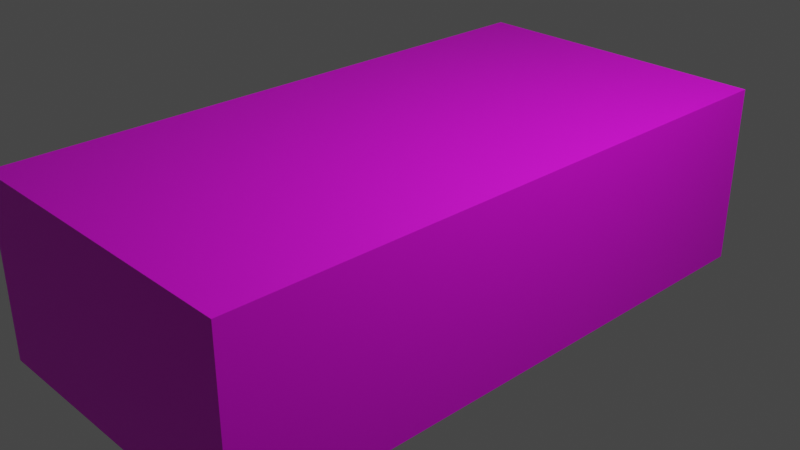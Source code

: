# Source: TestBox.blend  (saved by Blender 2.82.7; exported with 4.5.12 LTS)
import bpy
from mathutils import Matrix  # noqa: F401  (used for matrix-valued properties, if any)

bpy.ops.wm.read_factory_settings(use_empty=True)
scene = bpy.context.scene
scene.name = 'Scene'

# ---- collections
col_collection = bpy.data.collections.new('Collection'); scene.collection.children.link(col_collection)

# ---- images (referenced by path relative to the original .blend; pixels are not part of the script)
import os
ASSET_DIR = os.environ.get("B2B_ASSET_DIR", "")  # directory of the original .blend (textures are referenced by path, not embedded)
HERE = os.path.dirname(os.path.abspath(__file__))  # packed textures are extracted next to this script under _unpacked/

def load_image(name, relpath, width, height, colorspace="sRGB"):
    """Load a texture the original file referenced (path relative to the .blend, or extracted next to this script)."""
    p = next((c for c in (os.path.join(HERE, relpath), os.path.join(ASSET_DIR, relpath)) if relpath and os.path.exists(c)), "")
    if p:
        img = bpy.data.images.load(p, check_existing=True)
        img.name = name
    else:  # same state as the original file: an image datablock whose file is absent (Cycles renders it pink)
        img = bpy.data.images.new(name, width, height)
        img.source = "FILE"
        img.filepath = "//" + (relpath or name)
    img.colorspace_settings.name = colorspace
    return img
img_palettes_png = load_image('Palettes.png', 'Palettes.png', 1024, 1024, 'sRGB')

# ---- materials (node trees are filled in below, after node groups)
mat_material_001 = bpy.data.materials.new('Material.001')
mat_material_001.use_transparent_shadow = False

# ---- material node trees
mat_material_001.use_nodes = True; mat_material_001.node_tree.nodes.clear()
_N = mat_material_001.node_tree.nodes; _L = mat_material_001.node_tree.links
n0 = _N.new('ShaderNodeOutputMaterial'); n0.name = 'Material Output'; n0.location = (300, 300)
n1 = _N.new('ShaderNodeBsdfPrincipled'); n1.name = 'Principled BSDF'; n1.location = (10, 300)
n1.distribution = 'GGX'
n1.subsurface_method = 'BURLEY'
n1.inputs[3].default_value = 1.45
n1.inputs[27].default_value = (0.0, 0.0, 0.0, 1.0)
n1.inputs[28].default_value = 1.0
n2 = _N.new('ShaderNodeTexImage'); n2.name = 'Image Texture'; n2.location = (-280, 275)
n2.image = img_palettes_png
_L.new(n1.outputs[0], n0.inputs[0])
_L.new(n2.outputs[0], n1.inputs[0])
n0.is_active_output = True

# ---- world
world_world = bpy.data.worlds.new('World'); scene.world = world_world
world_world.use_nodes = True; world_world.node_tree.nodes.clear()
_N = world_world.node_tree.nodes; _L = world_world.node_tree.links
n0 = _N.new('ShaderNodeOutputWorld'); n0.name = 'World Output'; n0.location = (300, 300)
n1 = _N.new('ShaderNodeBackground'); n1.name = 'Background'; n1.location = (10, 300)
n1.inputs[0].default_value = (0.05088, 0.05088, 0.05088, 1.0)
_L.new(n1.outputs[0], n0.inputs[0])
n0.is_active_output = True
world_world.color = (0.05088, 0.05088, 0.05088)
world_world.use_sun_shadow = False
world_world.sun_shadow_jitter_overblur = 0.0

# ---- cameras
cam_camera = bpy.data.cameras.new('Camera')
cam_camera.clip_end = 100.0
cam_camera.ortho_scale = 7.314

# ---- lights
light_light = bpy.data.lights.new('Light', 'POINT')
light_light.transmission_factor = 0.0
light_light.energy = 1000.0
light_light.shadow_soft_size = 0.1
light_light.shadow_maximum_resolution = 0.006
light_light.use_absolute_resolution = True

# ---- meshes
me_cube = bpy.data.meshes.new('Cube')
me_cube.from_pydata([(1.0, 1.0, 1.0), (1.0, 1.0, -1.0), (1.0, -1.0, 1.0), (1.0, -1.0, -1.0), (-1.0, 1.0, 1.0), (-1.0, 1.0, -1.0), (-1.0, -1.0, 1.0), (-1.0, -1.0, -1.0)], [], [(0, 4, 6, 2), (3, 2, 6, 7), (7, 6, 4, 5), (5, 1, 3, 7), (1, 0, 2, 3), (5, 4, 0, 1)])
_uv = me_cube.uv_layers.new(name='UVMap')
_uv.uv.foreach_set('vector', [0.479, 0.7076, 0.3194, 0.7076, 0.3194, 0.7049, 0.479, 0.7049, 0.6387, 0.7049, 0.479, 0.7049, 0.479, 0.7021, 0.6387, 0.7021, 0.6387, 0.713, 0.479, 0.713, 0.479, 0.7103, 0.6387, 0.7103, 0.7983, 0.7076, 0.6387, 0.7076, 0.6387, 0.7049, 0.7983, 0.7049, 0.6387, 0.7076, 0.479, 0.7076, 0.479, 0.7049, 0.6387, 0.7049, 0.6387, 0.7103, 0.479, 0.7103, 0.479, 0.7076, 0.6387, 0.7076])
me_cube.materials.append(None)
me_cube.use_remesh_preserve_volume = False
me_cube.use_remesh_preserve_attributes = False
me_cube.use_mirror_vertex_groups = False
me_cube.update()

# ---- objects
ob_cube = bpy.data.objects.new('Cube', me_cube)
ob_light = bpy.data.objects.new('Light', light_light)
ob_camera = bpy.data.objects.new('Camera', cam_camera)

# ---- transforms, parenting, visibility, modifiers, constraints
ob_cube.location = (0.0, 0.0, 0.0)
ob_cube.scale = (1.737, 3.399, 1.0)
ob_cube.lock_rotations_4d = False
ob_cube.empty_display_type = 'ARROWS'
ob_cube.lineart.crease_threshold = 0.0
ob_cube.material_slots[0].link = 'OBJECT'; ob_cube.material_slots[0].material = mat_material_001
ob_light.location = (4.076, 1.005, 5.904)
ob_light.rotation_euler = (0.6503, 0.05522, 1.866)
ob_light.lock_rotations_4d = False
ob_light.empty_display_type = 'ARROWS'
ob_light.color = (0.0, 0.0, 0.0, 0.0)
ob_light.lineart.crease_threshold = 0.0
ob_camera.location = (7.359, -6.926, 4.958)
ob_camera.rotation_euler = (1.109, 0.0, 0.8149)
ob_camera.lock_rotations_4d = False
ob_camera.empty_display_type = 'ARROWS'
ob_camera.color = (0.0, 0.0, 0.0, 0.0)
ob_camera.display_type = 'WIRE'
ob_camera.lineart.crease_threshold = 0.0

# ---- collection membership
col_collection.objects.link(ob_cube)
col_collection.objects.link(ob_light)
col_collection.objects.link(ob_camera)

# ---- scene / render settings (as saved in the file)
scene.camera = ob_camera
scene.frame_start = 1; scene.frame_end = 250; scene.frame_set(1)
scene.render.engine = 'BLENDER_EEVEE_NEXT'
scene.cycles.use_denoising = False
scene.cycles.samples = 128
scene.cycles.sampling_pattern = 'TABULATED_SOBOL'
scene.cycles.use_adaptive_sampling = False
scene.cycles.use_light_tree = False
scene.view_settings.view_transform = 'Filmic'
bpy.context.view_layer.update()
